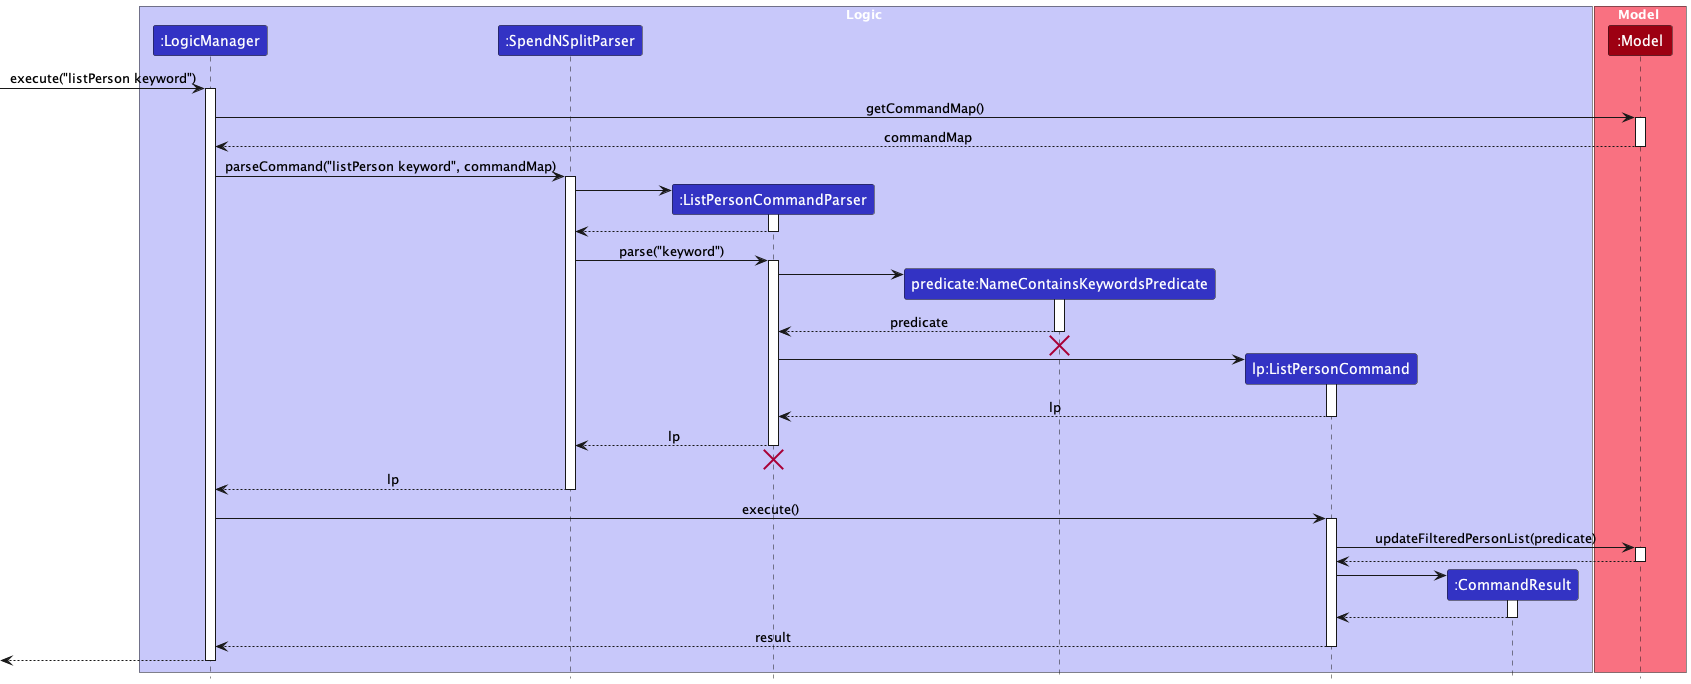

The diagram above was rendered by PlantUML. Its source (embedded in the PNG):
@startuml
!include style.puml
skinparam ArrowFontStyle plain

box Logic LOGIC_COLOR_T1
participant ":LogicManager" as LogicManager LOGIC_COLOR
participant ":SpendNSplitParser" as SpendNSplitParser LOGIC_COLOR
participant ":ListPersonCommandParser" as ListPersonCommandParser LOGIC_COLOR
participant "predicate:NameContainsKeywordsPredicate" as NameContainsKeywordsPredicate LOGIC_COLOR
participant "lp:ListPersonCommand" as ListPersonCommand LOGIC_COLOR
participant ":CommandResult" as CommandResult LOGIC_COLOR
end box

box Model MODEL_COLOR_T1
participant ":Model" as Model MODEL_COLOR
end box

[-> LogicManager : execute("listPerson keyword")
activate LogicManager

LogicManager -> Model : getCommandMap()
activate Model
Model --> LogicManager : commandMap
deactivate Model

LogicManager -> SpendNSplitParser : parseCommand("listPerson keyword", commandMap)
activate SpendNSplitParser

create ListPersonCommandParser
SpendNSplitParser -> ListPersonCommandParser
activate ListPersonCommandParser

ListPersonCommandParser --> SpendNSplitParser
deactivate ListPersonCommandParser

SpendNSplitParser -> ListPersonCommandParser : parse("keyword")
activate ListPersonCommandParser

create NameContainsKeywordsPredicate
ListPersonCommandParser -> NameContainsKeywordsPredicate
activate NameContainsKeywordsPredicate

NameContainsKeywordsPredicate --> ListPersonCommandParser : predicate
deactivate NameContainsKeywordsPredicate
'Hidden arrow to position the destroy marker below the end of the activation bar.
NameContainsKeywordsPredicate -[hidden]-> ListPersonCommandParser
destroy NameContainsKeywordsPredicate

create ListPersonCommand
ListPersonCommandParser -> ListPersonCommand
activate ListPersonCommand

ListPersonCommand --> ListPersonCommandParser : lp
deactivate ListPersonCommand

ListPersonCommandParser --> SpendNSplitParser : lp
deactivate ListPersonCommandParser
'Hidden arrow to position the destroy marker below the end of the activation bar.
ListPersonCommandParser -[hidden]-> SpendNSplitParser
destroy ListPersonCommandParser

SpendNSplitParser --> LogicManager : lp
deactivate SpendNSplitParser

LogicManager -> ListPersonCommand : execute()
activate ListPersonCommand

ListPersonCommand -> Model : updateFilteredPersonList(predicate)
activate Model

Model --> ListPersonCommand
deactivate Model

create CommandResult
ListPersonCommand -> CommandResult
activate CommandResult

CommandResult --> ListPersonCommand
deactivate CommandResult

ListPersonCommand --> LogicManager : result
deactivate ListPersonCommand

[<--LogicManager
deactivate LogicManager
@enduml